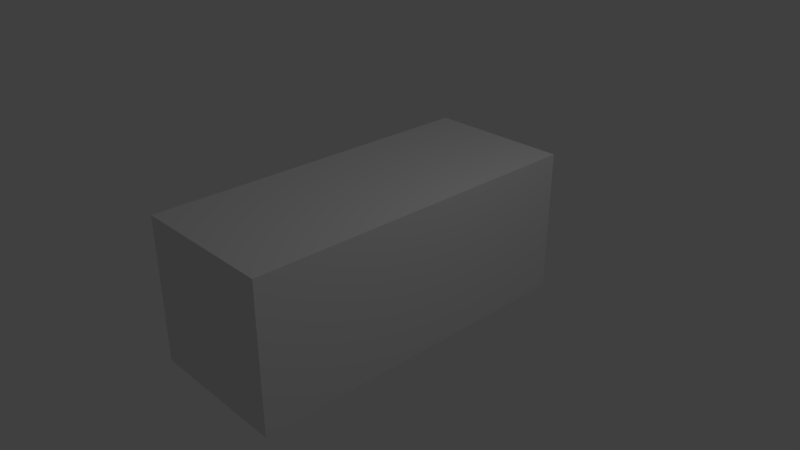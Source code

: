 # Source: untitled.blend  (saved by Blender 2.79.7; exported with 4.5.12 LTS)
import bpy
from mathutils import Matrix  # noqa: F401  (used for matrix-valued properties, if any)

bpy.ops.wm.read_factory_settings(use_empty=True)
scene = bpy.context.scene
scene.name = 'Scene'

# ---- collections
col_collection_1 = bpy.data.collections.new('Collection 1'); scene.collection.children.link(col_collection_1)

# ---- materials (node trees are filled in below, after node groups)
mat_material = bpy.data.materials.new('Material')
mat_material.alpha_threshold = 0.0
mat_material.roughness = 0.5
mat_material.line_color = (0.0, 0.0, 0.0, 1.0)

# ---- material node trees

# ---- world
world_world = bpy.data.worlds.new('World'); scene.world = world_world
world_world.color = (0.05088, 0.05088, 0.05088)
world_world.use_sun_shadow = False
world_world.sun_shadow_jitter_overblur = 0.0

# ---- cameras
cam_camera = bpy.data.cameras.new('Camera')
cam_camera.clip_end = 100.0
cam_camera.lens = 35.0
cam_camera.sensor_width = 32.0
cam_camera.sensor_height = 18.0
cam_camera.ortho_scale = 7.314
cam_camera.dof.focus_distance = 0.0

# ---- lights
light_lamp = bpy.data.lights.new('Lamp', 'POINT')
light_lamp.transmission_factor = 0.0
light_lamp.cutoff_distance = 30.0
light_lamp.energy = 100.0
light_lamp.shadow_buffer_clip_start = 1.001
light_lamp.shadow_soft_size = 0.1
light_lamp.shadow_maximum_resolution = 0.006
light_lamp.use_absolute_resolution = True

# ---- meshes
me_cube = bpy.data.meshes.new('Cube')
me_cube.from_pydata([(1.0, 1.0, -1.0), (1.0, -1.0, -1.0), (-1.0, -1.0, -1.0), (-1.0, 1.0, -1.0), (1.0, 1.0, 1.0), (1.0, -1.0, 1.0), (-1.0, -1.0, 1.0), (-1.0, 1.0, 1.0)], [], [(0, 1, 2, 3), (4, 7, 6, 5), (0, 4, 5, 1), (1, 5, 6, 2), (2, 6, 7, 3), (4, 0, 3, 7)])
me_cube.materials.append(mat_material)
me_cube.use_remesh_preserve_volume = False
me_cube.use_remesh_preserve_attributes = False
me_cube.use_mirror_vertex_groups = False
me_cube.update()

# ---- objects
ob_cube = bpy.data.objects.new('Cube', me_cube)
ob_lamp = bpy.data.objects.new('Lamp', light_lamp)
ob_camera = bpy.data.objects.new('Camera', cam_camera)

# ---- transforms, parenting, visibility, modifiers, constraints
ob_cube.location = (0.0, 0.0, 0.0)
ob_cube.scale = (1.0, 2.413, 1.0)
ob_cube.lock_rotations_4d = False
ob_cube.empty_display_type = 'ARROWS'
ob_cube.lineart.crease_threshold = 0.0
ob_lamp.location = (4.076, 1.005, 5.904)
ob_lamp.rotation_euler = (0.6503, 0.05522, 1.866)
ob_lamp.lock_rotations_4d = False
ob_lamp.empty_display_type = 'ARROWS'
ob_lamp.color = (0.0, 0.0, 0.0, 0.0)
ob_lamp.lineart.crease_threshold = 0.0
ob_camera.location = (7.481, -6.508, 5.344)
ob_camera.rotation_euler = (1.109, 0.0, 0.8149)
ob_camera.lock_rotations_4d = False
ob_camera.empty_display_type = 'ARROWS'
ob_camera.color = (0.0, 0.0, 0.0, 0.0)
ob_camera.display_type = 'WIRE'
ob_camera.lineart.crease_threshold = 0.0

# ---- collection membership
col_collection_1.objects.link(ob_cube)
col_collection_1.objects.link(ob_lamp)
col_collection_1.objects.link(ob_camera)

# ---- scene / render settings (as saved in the file)
scene.camera = ob_camera
scene.frame_start = 1; scene.frame_end = 250; scene.frame_set(1)
scene.render.engine = 'CYCLES'
scene.render.resolution_percentage = 50
scene.render.dither_intensity = 0.0
scene.cycles.use_denoising = False
scene.cycles.samples = 128
scene.cycles.sampling_pattern = 'TABULATED_SOBOL'
scene.cycles.use_adaptive_sampling = False
scene.cycles.use_light_tree = False
scene.view_settings.view_transform = 'Standard'
bpy.context.view_layer.update()
